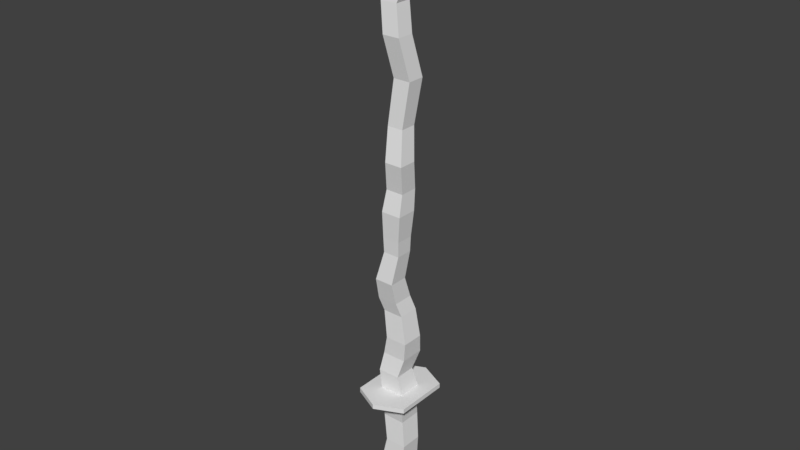 # Source: WoodSword.blend  (saved by Blender 2.79.0; exported with 4.5.12 LTS)
import bpy
from mathutils import Matrix  # noqa: F401  (used for matrix-valued properties, if any)

bpy.ops.wm.read_factory_settings(use_empty=True)
scene = bpy.context.scene
scene.name = 'Scene'

# ---- collections
col_collection_1 = bpy.data.collections.new('Collection 1'); scene.collection.children.link(col_collection_1)

# ---- materials (node trees are filled in below, after node groups)
mat_material = bpy.data.materials.new('Material')
mat_material.alpha_threshold = 0.0
mat_material.use_transparent_shadow = False
mat_material.roughness = 0.5
mat_material.line_color = (0.0, 0.0, 0.0, 1.0)

# ---- material node trees

# ---- world
world_world = bpy.data.worlds.new('World'); scene.world = world_world
world_world.color = (0.05088, 0.05088, 0.05088)
world_world.use_sun_shadow = False
world_world.sun_shadow_jitter_overblur = 0.0
world_world.cycles.sampling_method = 'MANUAL'

# ---- meshes
me_cube = bpy.data.meshes.new('Cube')
me_cube.from_pydata([(0.8396, 0.8396, -1.0), (0.8396, -0.8396, -1.0), (-0.8396, -0.8396, -1.0), (-0.8396, 0.8396, -1.0), (1.0, 1.0, 1.0), (1.0, -1.0, 1.0), (-1.0, -1.0, 1.0), (-1.0, 1.0, 1.0), (0.8608, 0.9264, 2.613), (0.8608, -0.9629, 2.613), (-1.028, 0.9264, 2.613), (-1.028, -0.9629, 2.613), (0.9965, 0.8612, 4.231), (0.9965, -0.8501, 4.231), (-0.7149, 0.8612, 4.231), (-0.7149, -0.8501, 4.231), (0.6563, 1.151, 6.257), (0.6563, -0.6285, 6.257), (-1.123, 1.151, 6.257), (-1.123, -0.6285, 6.257), (0.806, 0.8556, 8.241), (0.806, -0.9236, 8.241), (-0.9732, 0.8556, 8.241), (-0.9732, -0.9236, 8.241), (0.806, 0.8556, 8.679), (0.806, -0.9236, 8.679), (-0.9732, 0.8556, 8.679), (-0.9732, -0.9236, 8.679), (2.06, 2.109, 8.679), (2.06, -2.177, 8.679), (-2.227, 2.109, 8.679), (-2.227, -2.177, 8.679), (2.06, 2.109, 9.046), (2.06, -2.177, 9.046), (-2.227, 2.109, 9.046), (-2.227, -2.177, 9.046), (0.8767, 0.9264, 9.046), (0.8767, -0.9943, 9.046), (-1.044, 0.9264, 9.046), (-1.044, -0.9943, 9.046), (0.4859, 0.7125, 10.55), (0.4859, -1.013, 10.55), (-1.24, 0.7125, 10.55), (-1.24, -1.013, 10.55), (0.8461, 1.199, 12.0), (0.8461, -0.7029, 12.0), (-1.056, 1.199, 12.0), (-1.056, -0.7029, 12.0), (0.9913, 0.9974, 13.49), (0.9913, -0.7442, 13.49), (-0.7503, 0.9974, 13.49), (-0.7503, -0.7442, 13.49), (0.4973, 1.058, 15.62), (0.4973, -0.5618, 15.62), (-1.123, 1.058, 15.62), (-1.123, -0.5618, 15.62), (0.1988, 0.7903, 16.72), (0.1988, -0.83, 16.72), (-1.422, 0.7903, 16.72), (-1.422, -0.83, 16.72), (0.1273, 0.2664, 18.43), (0.1273, -1.211, 18.43), (-1.35, 0.2664, 18.43), (-1.35, -1.211, 18.43), (0.406, 0.4942, 20.63), (0.406, -0.8132, 20.63), (-0.9015, 0.4942, 20.63), (-0.9015, -0.8132, 20.63), (0.4421, 0.5303, 21.81), (0.4421, -0.8493, 21.81), (-0.9375, 0.5303, 21.81), (-0.9375, -0.8493, 21.81), (0.6374, 0.6314, 23.86), (0.6374, -0.9504, 23.86), (-0.9444, 0.6314, 23.86), (-0.9444, -0.9504, 23.86), (0.5472, 0.8459, 25.47), (0.5472, -0.5555, 25.47), (-0.8542, 0.8459, 25.47), (-0.8542, -0.5555, 25.47), (0.7428, 0.4868, 27.67), (0.7428, -0.9146, 27.67), (-0.6586, 0.4868, 27.67), (-0.6586, -0.9146, 27.67), (0.2989, 1.003, 30.08), (0.2989, -0.2598, 30.08), (-0.9644, 1.003, 30.08), (-0.9644, -0.2598, 30.08), (0.6497, 1.423, 33.45), (0.6497, 0.065, 33.45), (-0.7081, 1.423, 33.45), (-0.7081, 0.065, 33.45), (0.2176, 0.8364, 36.49), (0.2176, -0.5214, 36.49), (-1.14, 0.8364, 36.49), (-1.14, -0.5214, 36.49), (-0.2467, 1.133, 38.63), (-0.2467, -0.191, 38.63), (-1.571, 1.133, 38.63), (-1.571, -0.191, 38.63), (0.5428, 1.459, 41.16), (0.5428, 0.318, 41.16), (-0.5981, 1.459, 41.16), (-0.5981, 0.318, 41.16), (0.4638, 0.9764, 43.35), (0.4638, -0.006534, 43.35), (-0.5191, 0.9764, 43.35), (-0.5191, -0.006534, 43.35), (-0.4944, 1.11, 46.5), (-0.4944, 0.8901, 46.5), (-0.714, 1.11, 46.5), (-0.714, 0.8901, 46.5), (-0.08361, 3.109, 8.679), (-0.08361, 3.109, 9.046), (-0.08361, -3.177, 8.679), (-0.08361, -3.177, 9.046)], [], [(0, 1, 2, 3), (4, 7, 10, 8), (0, 4, 5, 1), (1, 5, 6, 2), (2, 6, 7, 3), (4, 0, 3, 7), (11, 9, 13, 15), (6, 5, 9, 11), (5, 4, 8, 9), (7, 6, 11, 10), (13, 12, 16, 17), (9, 8, 12, 13), (10, 11, 15, 14), (8, 10, 14, 12), (18, 19, 23, 22), (14, 15, 19, 18), (12, 14, 18, 16), (15, 13, 17, 19), (23, 21, 25, 27), (16, 18, 22, 20), (19, 17, 21, 23), (17, 16, 20, 21), (26, 27, 31, 30), (21, 20, 24, 25), (22, 23, 27, 26), (20, 22, 26, 24), (112, 30, 34, 113), (24, 26, 30, 112, 28), (27, 25, 29, 114, 31), (25, 24, 28, 29), (35, 115, 33, 37, 39), (114, 29, 33, 115), (29, 28, 32, 33), (30, 31, 35, 34), (38, 39, 43, 42), (33, 32, 36, 37), (34, 35, 39, 38), (32, 113, 34, 38, 36), (43, 41, 45, 47), (36, 38, 42, 40), (39, 37, 41, 43), (37, 36, 40, 41), (47, 45, 49, 51), (41, 40, 44, 45), (42, 43, 47, 46), (40, 42, 46, 44), (50, 51, 55, 54), (45, 44, 48, 49), (46, 47, 51, 50), (44, 46, 50, 48), (55, 53, 57, 59), (48, 50, 54, 52), (51, 49, 53, 55), (49, 48, 52, 53), (57, 56, 60, 61), (53, 52, 56, 57), (54, 55, 59, 58), (52, 54, 58, 56), (62, 63, 67, 66), (58, 59, 63, 62), (56, 58, 62, 60), (59, 57, 61, 63), (67, 65, 69, 71), (60, 62, 66, 64), (63, 61, 65, 67), (61, 60, 64, 65), (70, 71, 75, 74), (65, 64, 68, 69), (66, 67, 71, 70), (64, 66, 70, 68), (72, 74, 78, 76), (68, 70, 74, 72), (71, 69, 73, 75), (69, 68, 72, 73), (76, 78, 82, 80), (75, 73, 77, 79), (73, 72, 76, 77), (74, 75, 79, 78), (82, 83, 87, 86), (79, 77, 81, 83), (77, 76, 80, 81), (78, 79, 83, 82), (87, 85, 89, 91), (80, 82, 86, 84), (83, 81, 85, 87), (81, 80, 84, 85), (91, 89, 93, 95), (85, 84, 88, 89), (86, 87, 91, 90), (84, 86, 90, 88), (94, 95, 99, 98), (89, 88, 92, 93), (90, 91, 95, 94), (88, 90, 94, 92), (99, 97, 101, 103), (92, 94, 98, 96), (95, 93, 97, 99), (93, 92, 96, 97), (101, 100, 104, 105), (97, 96, 100, 101), (98, 99, 103, 102), (96, 98, 102, 100), (106, 107, 111, 110), (102, 103, 107, 106), (100, 102, 106, 104), (103, 101, 105, 107), (108, 110, 111, 109), (104, 106, 110, 108), (107, 105, 109, 111), (105, 104, 108, 109), (28, 112, 113, 32), (31, 114, 115, 35)])
me_cube.materials.append(mat_material)
me_cube.use_remesh_preserve_volume = False
me_cube.use_remesh_preserve_attributes = False
me_cube.use_mirror_vertex_groups = False
me_cube.update()

# ---- objects
ob_cube = bpy.data.objects.new('Cube', me_cube)

# ---- transforms, parenting, visibility, modifiers, constraints
ob_cube.location = (0.0, 0.0, 0.0)
ob_cube.lock_rotations_4d = False
ob_cube.empty_display_type = 'ARROWS'
ob_cube.lineart.crease_threshold = 0.0

# ---- collection membership
col_collection_1.objects.link(ob_cube)

# ---- scene / render settings (as saved in the file)
scene.frame_start = 1; scene.frame_end = 250; scene.frame_set(1)
scene.render.engine = 'BLENDER_EEVEE_NEXT'
scene.render.resolution_percentage = 50
scene.render.dither_intensity = 0.0
scene.cycles.use_denoising = False
scene.cycles.samples = 128
scene.cycles.sampling_pattern = 'TABULATED_SOBOL'
scene.cycles.use_adaptive_sampling = False
scene.cycles.use_light_tree = False
scene.cycles.blur_glossy = 0.0
scene.cycles.sample_clamp_indirect = 0.0
scene.view_settings.view_transform = 'Standard'
bpy.context.view_layer.update()

# ---- added for rendering (the .blend has no active camera and no usable light): camera, sun
cam_auto = bpy.data.cameras.new('AutoCamera')
cam_auto.lens = 50.0
cam_auto.sensor_width = 36.0
cam_auto.clip_end = 1000.0
ob_auto_camera = bpy.data.objects.new('AutoCamera', cam_auto)
scene.collection.objects.link(ob_auto_camera)
ob_auto_camera.location = (44.4208, -53.4393, 58.3513)
ob_auto_camera.rotation_euler = (1.09748, -7.21219e-08, 0.694738)
scene.camera = ob_auto_camera
light_auto_sun = bpy.data.lights.new('AutoSun', 'SUN')
light_auto_sun.energy = 3.0
light_auto_sun.angle = 0.0523599
ob_auto_sun = bpy.data.objects.new('AutoSun', light_auto_sun)
scene.collection.objects.link(ob_auto_sun)
ob_auto_sun.rotation_euler = (0.872665, 0.174533, 0.523599)
bpy.context.view_layer.update()
